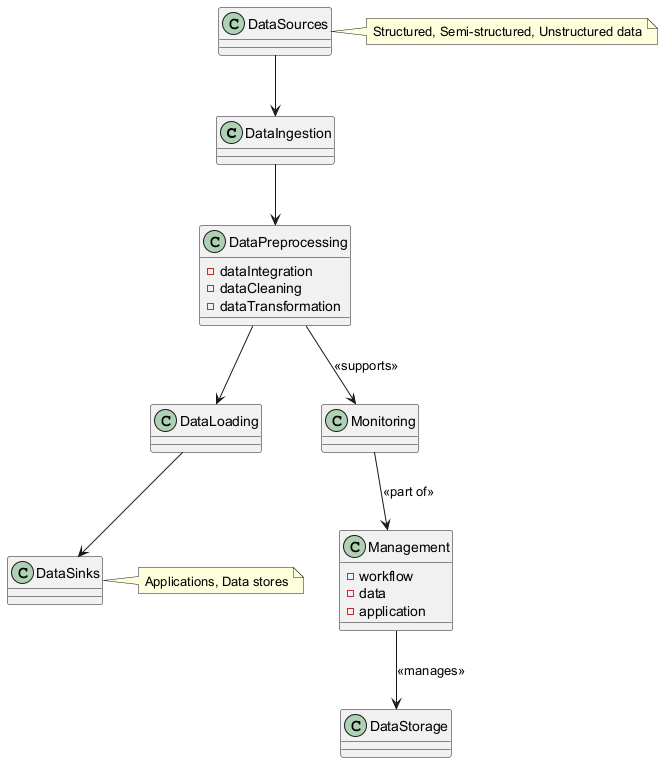

The diagram above was rendered by PlantUML. Its source (embedded in the PNG):
@startuml
class DataIngestion
class DataPreprocessing {
    - dataIntegration
    - dataCleaning
    - dataTransformation
}
class DataLoading
class Monitoring
class Management {
    - workflow
    - data
    - application
}
class DataStorage
DataIngestion --> DataPreprocessing
DataPreprocessing --> DataLoading
DataPreprocessing --> Monitoring : <<supports>>
DataLoading --> DataSinks
Monitoring --> Management : <<part of>>
Management --> DataStorage : <<manages>>
DataSources --> DataIngestion
note right of DataSources : Structured, Semi-structured, Unstructured data
note left of DataSinks : Applications, Data stores
@enduml